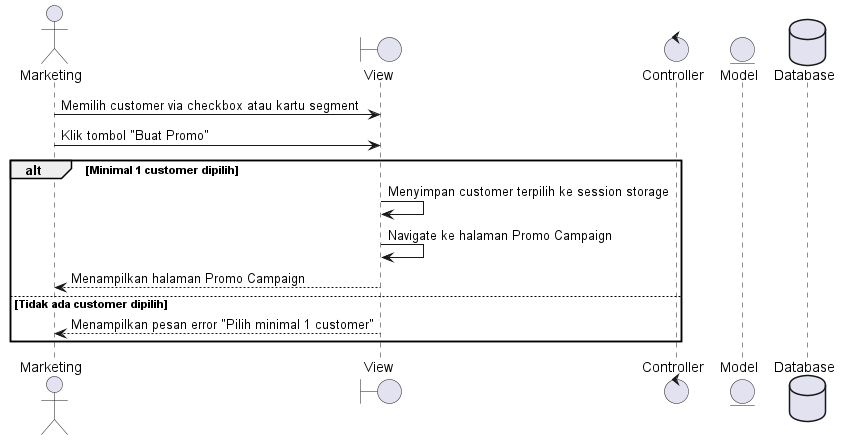

The diagram above was rendered by PlantUML. Its source (embedded in the PNG):
@startuml
actor Marketing
boundary View
control Controller
entity Model
database Database
Marketing -> View : Memilih customer via checkbox atau kartu segment
Marketing -> View : Klik tombol "Buat Promo"
alt Minimal 1 customer dipilih
 View -> View : Menyimpan customer terpilih ke session storage
 View -> View : Navigate ke halaman Promo Campaign
 View --> Marketing : Menampilkan halaman Promo Campaign
else Tidak ada customer dipilih
 View --> Marketing : Menampilkan pesan error "Pilih minimal 1 customer"
end
@enduml